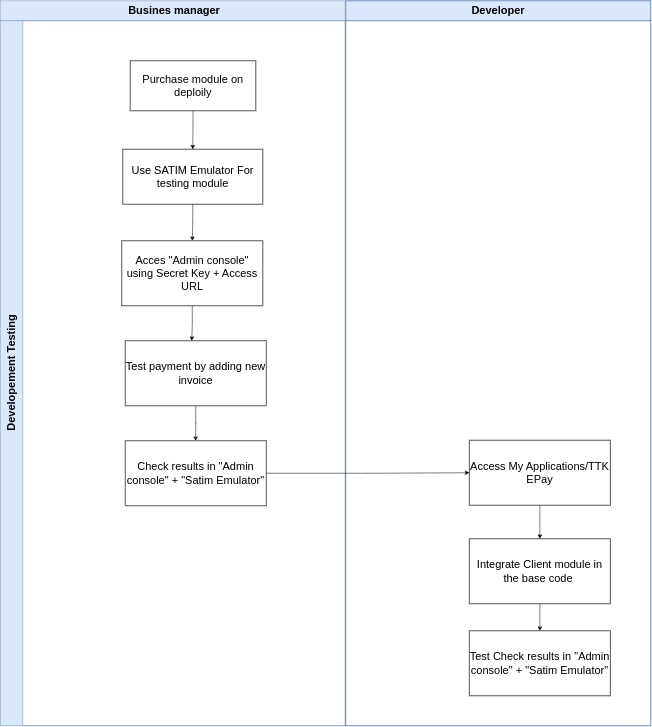

The diagram above was exported from draw.io. Its source (the exported page's mxGraphModel, read from the mxfile embedded in the PNG):
<mxGraphModel dx="3031" dy="1873" grid="1" gridSize="10" guides="1" tooltips="1" connect="1" arrows="1" fold="1" page="1" pageScale="1" pageWidth="850" pageHeight="1100" math="0" shadow="0">
  <root>
    <mxCell id="0" />
    <mxCell id="1" parent="0" />
    <mxCell id="2" value="&lt;font style=&quot;font-size: 22px;&quot;&gt;&amp;nbsp;Busines manager&lt;/font&gt;" style="swimlane;html=1;childLayout=stackLayout;resizeParent=1;resizeParentMax=0;horizontal=1;startSize=40;horizontalStack=0;whiteSpace=wrap;movable=1;resizable=1;rotatable=1;deletable=1;editable=1;locked=0;connectable=1;fillColor=#dae8fc;strokeColor=#6c8ebf;fontSize=22;" vertex="1" parent="1">
      <mxGeometry x="5850" y="3030" width="690" height="1450" as="geometry" />
    </mxCell>
    <mxCell id="3" value="&lt;font style=&quot;font-size: 22px;&quot;&gt;Developement Testing&lt;/font&gt;" style="swimlane;html=1;startSize=45;horizontal=0;movable=1;resizable=1;rotatable=1;deletable=1;editable=1;locked=0;connectable=1;fillColor=#dae8fc;strokeColor=#6c8ebf;fontSize=22;" vertex="1" parent="2">
      <mxGeometry y="40" width="690" height="1410" as="geometry" />
    </mxCell>
    <mxCell id="4" style="edgeStyle=orthogonalEdgeStyle;rounded=0;orthogonalLoop=1;jettySize=auto;html=1;exitX=0.5;exitY=1;exitDx=0;exitDy=0;fontSize=22;" edge="1" parent="3" source="5" target="7">
      <mxGeometry relative="1" as="geometry" />
    </mxCell>
    <mxCell id="5" value="&lt;font style=&quot;font-size: 22px;&quot;&gt;Purchase module on deploily&lt;/font&gt;" style="rounded=0;whiteSpace=wrap;html=1;fontSize=22;" vertex="1" parent="3">
      <mxGeometry x="259.87" y="80" width="251.21" height="100.03" as="geometry" />
    </mxCell>
    <mxCell id="6" style="edgeStyle=orthogonalEdgeStyle;rounded=0;orthogonalLoop=1;jettySize=auto;html=1;exitX=0.5;exitY=1;exitDx=0;exitDy=0;fontSize=22;" edge="1" parent="3" source="7" target="9">
      <mxGeometry relative="1" as="geometry" />
    </mxCell>
    <mxCell id="7" value="&lt;font style=&quot;font-size: 22px;&quot;&gt;Use SATIM Emulator For testing module&lt;/font&gt;" style="rounded=0;whiteSpace=wrap;html=1;fontSize=22;" vertex="1" parent="3">
      <mxGeometry x="245.08" y="257" width="280" height="110" as="geometry" />
    </mxCell>
    <mxCell id="8" style="edgeStyle=orthogonalEdgeStyle;rounded=0;orthogonalLoop=1;jettySize=auto;html=1;exitX=0.5;exitY=1;exitDx=0;exitDy=0;entryX=0.5;entryY=0;entryDx=0;entryDy=0;fontSize=22;" edge="1" parent="3" source="9">
      <mxGeometry relative="1" as="geometry">
        <mxPoint x="383.0400000000009" y="640" as="targetPoint" />
      </mxGeometry>
    </mxCell>
    <mxCell id="9" value="&lt;font style=&quot;font-size: 22px;&quot;&gt;Acces &quot;Admin console&quot; using Secret Key + Access URL&lt;/font&gt;" style="rounded=0;whiteSpace=wrap;html=1;fontSize=22;" vertex="1" parent="3">
      <mxGeometry x="242.99999999999994" y="440" width="282.08" height="130" as="geometry" />
    </mxCell>
    <mxCell id="10" style="edgeStyle=orthogonalEdgeStyle;rounded=0;orthogonalLoop=1;jettySize=auto;html=1;exitX=0.5;exitY=1;exitDx=0;exitDy=0;entryX=0.5;entryY=0;entryDx=0;entryDy=0;fontSize=22;" edge="1" parent="3" source="11">
      <mxGeometry relative="1" as="geometry">
        <mxPoint x="390.5866176470592" y="840.0038126361651" as="targetPoint" />
      </mxGeometry>
    </mxCell>
    <mxCell id="11" value="&lt;font style=&quot;font-size: 22px;&quot;&gt;Test payment by adding new invoice&lt;/font&gt;" style="rounded=0;whiteSpace=wrap;html=1;fontSize=22;" vertex="1" parent="3">
      <mxGeometry x="249.99999999999997" y="640" width="282.08" height="130" as="geometry" />
    </mxCell>
    <mxCell id="12" value="&lt;font style=&quot;font-size: 22px;&quot;&gt;Check results in &quot;Admin console&quot; + &quot;Satim Emulator&quot;&lt;/font&gt;" style="rounded=0;whiteSpace=wrap;html=1;fontSize=22;" vertex="1" parent="3">
      <mxGeometry x="249.99999999999997" y="840" width="282.08" height="130" as="geometry" />
    </mxCell>
    <mxCell id="13" value="&lt;font style=&quot;font-size: 22px;&quot;&gt;Developer&lt;/font&gt;" style="swimlane;startSize=40;whiteSpace=wrap;html=1;fillColor=#dae8fc;strokeColor=#6c8ebf;fontSize=22;strokeWidth=2;" vertex="1" parent="1">
      <mxGeometry x="6541" y="3030" width="610" height="1450" as="geometry">
        <mxRectangle x="3620" y="80" width="100" height="30" as="alternateBounds" />
      </mxGeometry>
    </mxCell>
    <mxCell id="14" style="edgeStyle=orthogonalEdgeStyle;rounded=0;orthogonalLoop=1;jettySize=auto;html=1;exitX=0.5;exitY=1;exitDx=0;exitDy=0;entryX=0.5;entryY=0;entryDx=0;entryDy=0;fontSize=22;" edge="1" parent="13" source="15" target="17">
      <mxGeometry relative="1" as="geometry" />
    </mxCell>
    <mxCell id="15" value="&lt;font style=&quot;font-size: 22px;&quot;&gt;Access My Applications/TTK EPay&lt;/font&gt;" style="rounded=0;whiteSpace=wrap;html=1;fontSize=22;" vertex="1" parent="13">
      <mxGeometry x="247.16" y="879" width="282.08" height="130" as="geometry" />
    </mxCell>
    <mxCell id="16" style="edgeStyle=orthogonalEdgeStyle;rounded=0;orthogonalLoop=1;jettySize=auto;html=1;exitX=0.5;exitY=1;exitDx=0;exitDy=0;entryX=0.5;entryY=0;entryDx=0;entryDy=0;fontSize=22;" edge="1" parent="13" source="17" target="18">
      <mxGeometry relative="1" as="geometry" />
    </mxCell>
    <mxCell id="17" value="&lt;font style=&quot;font-size: 22px;&quot;&gt;Integrate Client module in the base code&amp;nbsp;&lt;/font&gt;" style="rounded=0;whiteSpace=wrap;html=1;fontSize=22;" vertex="1" parent="13">
      <mxGeometry x="247.16" y="1076" width="282.08" height="130" as="geometry" />
    </mxCell>
    <mxCell id="18" value="&lt;div style=&quot;border-color: var(--border-color); font-size: 22px;&quot;&gt;&lt;div style=&quot;border-color: var(--border-color); font-size: 22px;&quot;&gt;Test Check results in &quot;Admin console&quot; + &quot;Satim Emulator&quot;&lt;/div&gt;&lt;/div&gt;" style="rounded=0;whiteSpace=wrap;html=1;fontSize=22;" vertex="1" parent="13">
      <mxGeometry x="247.16" y="1260" width="282.08" height="130" as="geometry" />
    </mxCell>
    <mxCell id="19" style="edgeStyle=orthogonalEdgeStyle;rounded=0;orthogonalLoop=1;jettySize=auto;html=1;exitX=1;exitY=0.5;exitDx=0;exitDy=0;entryX=0;entryY=0.5;entryDx=0;entryDy=0;fontSize=22;" edge="1" source="12" target="15" parent="1">
      <mxGeometry relative="1" as="geometry" />
    </mxCell>
  </root>
</mxGraphModel>